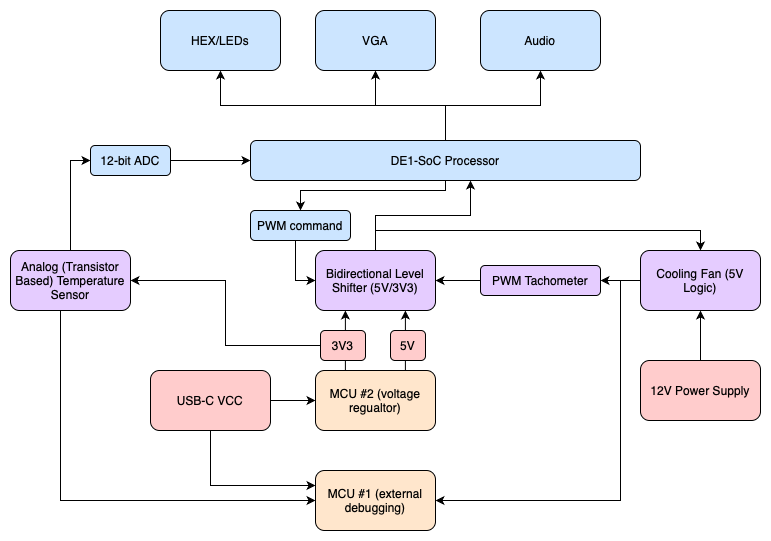

The diagram above was exported from draw.io. Its source (the exported page's mxGraphModel, read from the mxfile embedded in the PNG):
<mxGraphModel dx="1194" dy="599" grid="1" gridSize="10" guides="1" tooltips="1" connect="1" arrows="1" fold="1" page="1" pageScale="1" pageWidth="850" pageHeight="1100" math="0" shadow="0">
  <root>
    <mxCell id="0" />
    <mxCell id="1" parent="0" />
    <mxCell id="Ap94XP5F8iX3l4dB9qDG-15" style="edgeStyle=orthogonalEdgeStyle;rounded=0;orthogonalLoop=1;jettySize=auto;html=1;entryX=0.5;entryY=1;entryDx=0;entryDy=0;" parent="1" source="o6aeoP1H5NjbT9gdP4up-1" target="o6aeoP1H5NjbT9gdP4up-9" edge="1">
      <mxGeometry relative="1" as="geometry" />
    </mxCell>
    <mxCell id="Ap94XP5F8iX3l4dB9qDG-16" style="edgeStyle=orthogonalEdgeStyle;rounded=0;orthogonalLoop=1;jettySize=auto;html=1;entryX=0.5;entryY=1;entryDx=0;entryDy=0;" parent="1" source="o6aeoP1H5NjbT9gdP4up-1" target="o6aeoP1H5NjbT9gdP4up-8" edge="1">
      <mxGeometry relative="1" as="geometry" />
    </mxCell>
    <mxCell id="Ap94XP5F8iX3l4dB9qDG-17" style="edgeStyle=orthogonalEdgeStyle;rounded=0;orthogonalLoop=1;jettySize=auto;html=1;entryX=0.5;entryY=1;entryDx=0;entryDy=0;" parent="1" source="o6aeoP1H5NjbT9gdP4up-1" target="o6aeoP1H5NjbT9gdP4up-10" edge="1">
      <mxGeometry relative="1" as="geometry" />
    </mxCell>
    <mxCell id="PMfopOEs-J4CJ4fuQsEg-7" style="edgeStyle=orthogonalEdgeStyle;rounded=0;orthogonalLoop=1;jettySize=auto;html=1;entryX=0.5;entryY=0;entryDx=0;entryDy=0;" parent="1" source="o6aeoP1H5NjbT9gdP4up-1" target="Ap94XP5F8iX3l4dB9qDG-28" edge="1">
      <mxGeometry relative="1" as="geometry">
        <Array as="points">
          <mxPoint x="505" y="190" />
          <mxPoint x="360" y="190" />
        </Array>
      </mxGeometry>
    </mxCell>
    <mxCell id="o6aeoP1H5NjbT9gdP4up-1" value="DE1-SoC Processor" style="rounded=1;whiteSpace=wrap;html=1;fillColor=#CCE5FF;" parent="1" vertex="1">
      <mxGeometry x="310" y="140" width="390" height="40" as="geometry" />
    </mxCell>
    <mxCell id="o6aeoP1H5NjbT9gdP4up-2" value="MCU #2 (voltage regualtor)" style="rounded=1;whiteSpace=wrap;html=1;fillColor=#FFE6CC;" parent="1" vertex="1">
      <mxGeometry x="375" y="370" width="120" height="60" as="geometry" />
    </mxCell>
    <mxCell id="o6aeoP1H5NjbT9gdP4up-3" value="MCU #1 (external debugging)" style="rounded=1;whiteSpace=wrap;html=1;fillColor=#FFE6CC;" parent="1" vertex="1">
      <mxGeometry x="375" y="470" width="120" height="60" as="geometry" />
    </mxCell>
    <mxCell id="PMfopOEs-J4CJ4fuQsEg-5" value="" style="edgeStyle=orthogonalEdgeStyle;rounded=0;orthogonalLoop=1;jettySize=auto;html=1;" parent="1" source="o6aeoP1H5NjbT9gdP4up-4" target="Ap94XP5F8iX3l4dB9qDG-30" edge="1">
      <mxGeometry relative="1" as="geometry" />
    </mxCell>
    <mxCell id="PMfopOEs-J4CJ4fuQsEg-12" style="edgeStyle=orthogonalEdgeStyle;rounded=0;orthogonalLoop=1;jettySize=auto;html=1;entryX=1;entryY=0.5;entryDx=0;entryDy=0;" parent="1" source="o6aeoP1H5NjbT9gdP4up-4" target="o6aeoP1H5NjbT9gdP4up-3" edge="1">
      <mxGeometry relative="1" as="geometry">
        <Array as="points">
          <mxPoint x="680" y="280" />
          <mxPoint x="680" y="500" />
        </Array>
      </mxGeometry>
    </mxCell>
    <mxCell id="o6aeoP1H5NjbT9gdP4up-4" value="Cooling Fan (5V Logic)" style="rounded=1;whiteSpace=wrap;html=1;fillColor=#E5CCFF;" parent="1" vertex="1">
      <mxGeometry x="700" y="250" width="120" height="60" as="geometry" />
    </mxCell>
    <mxCell id="Ap94XP5F8iX3l4dB9qDG-13" style="edgeStyle=orthogonalEdgeStyle;rounded=0;orthogonalLoop=1;jettySize=auto;html=1;entryX=0;entryY=0.5;entryDx=0;entryDy=0;" parent="1" source="o6aeoP1H5NjbT9gdP4up-5" target="o6aeoP1H5NjbT9gdP4up-3" edge="1">
      <mxGeometry relative="1" as="geometry">
        <Array as="points">
          <mxPoint x="120" y="500" />
        </Array>
      </mxGeometry>
    </mxCell>
    <mxCell id="Ap94XP5F8iX3l4dB9qDG-18" style="edgeStyle=orthogonalEdgeStyle;rounded=0;orthogonalLoop=1;jettySize=auto;html=1;entryX=0;entryY=0.5;entryDx=0;entryDy=0;" parent="1" source="o6aeoP1H5NjbT9gdP4up-5" target="Ap94XP5F8iX3l4dB9qDG-14" edge="1">
      <mxGeometry relative="1" as="geometry" />
    </mxCell>
    <mxCell id="o6aeoP1H5NjbT9gdP4up-5" value="Analog (Transistor Based) Temperature Sensor" style="rounded=1;whiteSpace=wrap;html=1;fillColor=#E5CCFF;" parent="1" vertex="1">
      <mxGeometry x="70" y="250" width="120" height="60" as="geometry" />
    </mxCell>
    <mxCell id="PMfopOEs-J4CJ4fuQsEg-9" style="edgeStyle=orthogonalEdgeStyle;rounded=0;orthogonalLoop=1;jettySize=auto;html=1;" parent="1" source="o6aeoP1H5NjbT9gdP4up-6" target="o6aeoP1H5NjbT9gdP4up-4" edge="1">
      <mxGeometry relative="1" as="geometry">
        <Array as="points">
          <mxPoint x="435" y="230" />
          <mxPoint x="760" y="230" />
        </Array>
      </mxGeometry>
    </mxCell>
    <mxCell id="PMfopOEs-J4CJ4fuQsEg-10" style="edgeStyle=orthogonalEdgeStyle;rounded=0;orthogonalLoop=1;jettySize=auto;html=1;" parent="1" source="o6aeoP1H5NjbT9gdP4up-6" target="o6aeoP1H5NjbT9gdP4up-1" edge="1">
      <mxGeometry relative="1" as="geometry">
        <Array as="points">
          <mxPoint x="435" y="215" />
          <mxPoint x="530" y="215" />
        </Array>
      </mxGeometry>
    </mxCell>
    <mxCell id="o6aeoP1H5NjbT9gdP4up-6" value="Bidirectional Level Shifter (5V/3V3)" style="rounded=1;whiteSpace=wrap;html=1;fillColor=#E5CCFF;" parent="1" vertex="1">
      <mxGeometry x="375" y="250" width="120" height="60" as="geometry" />
    </mxCell>
    <mxCell id="o6aeoP1H5NjbT9gdP4up-8" value="VGA" style="rounded=1;whiteSpace=wrap;html=1;fillColor=#CCE5FF;" parent="1" vertex="1">
      <mxGeometry x="375" y="10" width="120" height="60" as="geometry" />
    </mxCell>
    <mxCell id="o6aeoP1H5NjbT9gdP4up-9" value="HEX/LEDs" style="rounded=1;whiteSpace=wrap;html=1;fillColor=#CCE5FF;" parent="1" vertex="1">
      <mxGeometry x="220" y="10" width="120" height="60" as="geometry" />
    </mxCell>
    <mxCell id="o6aeoP1H5NjbT9gdP4up-10" value="Audio" style="rounded=1;whiteSpace=wrap;html=1;fillColor=#CCE5FF;" parent="1" vertex="1">
      <mxGeometry x="540" y="10" width="120" height="60" as="geometry" />
    </mxCell>
    <mxCell id="Ap94XP5F8iX3l4dB9qDG-23" style="edgeStyle=orthogonalEdgeStyle;rounded=0;orthogonalLoop=1;jettySize=auto;html=1;entryX=0.5;entryY=1;entryDx=0;entryDy=0;" parent="1" source="o6aeoP1H5NjbT9gdP4up-11" target="o6aeoP1H5NjbT9gdP4up-4" edge="1">
      <mxGeometry relative="1" as="geometry" />
    </mxCell>
    <mxCell id="o6aeoP1H5NjbT9gdP4up-11" value="12V Power Supply" style="rounded=1;whiteSpace=wrap;html=1;fillColor=#FFCCCC;" parent="1" vertex="1">
      <mxGeometry x="700" y="360" width="120" height="60" as="geometry" />
    </mxCell>
    <mxCell id="Ap94XP5F8iX3l4dB9qDG-2" style="edgeStyle=orthogonalEdgeStyle;rounded=0;orthogonalLoop=1;jettySize=auto;html=1;entryX=0;entryY=0.5;entryDx=0;entryDy=0;" parent="1" source="Ap94XP5F8iX3l4dB9qDG-1" target="o6aeoP1H5NjbT9gdP4up-2" edge="1">
      <mxGeometry relative="1" as="geometry" />
    </mxCell>
    <mxCell id="WqaxBLD9bRd0uOu3pTjR-3" style="edgeStyle=orthogonalEdgeStyle;rounded=0;orthogonalLoop=1;jettySize=auto;html=1;entryX=0;entryY=0.25;entryDx=0;entryDy=0;" parent="1" source="Ap94XP5F8iX3l4dB9qDG-1" target="o6aeoP1H5NjbT9gdP4up-3" edge="1">
      <mxGeometry relative="1" as="geometry">
        <Array as="points">
          <mxPoint x="270" y="485" />
        </Array>
      </mxGeometry>
    </mxCell>
    <mxCell id="Ap94XP5F8iX3l4dB9qDG-1" value="USB-C VCC" style="rounded=1;whiteSpace=wrap;html=1;fillColor=#FFCCCC;" parent="1" vertex="1">
      <mxGeometry x="210" y="370" width="120" height="60" as="geometry" />
    </mxCell>
    <mxCell id="Ap94XP5F8iX3l4dB9qDG-11" style="edgeStyle=orthogonalEdgeStyle;rounded=0;orthogonalLoop=1;jettySize=auto;html=1;entryX=0.5;entryY=1;entryDx=0;entryDy=0;" parent="1" source="Ap94XP5F8iX3l4dB9qDG-3" edge="1">
      <mxGeometry relative="1" as="geometry">
        <mxPoint x="464.9" y="370" as="sourcePoint" />
        <mxPoint x="464.9" y="310" as="targetPoint" />
        <Array as="points">
          <mxPoint x="464.9" y="330" />
        </Array>
      </mxGeometry>
    </mxCell>
    <mxCell id="Ap94XP5F8iX3l4dB9qDG-12" style="edgeStyle=orthogonalEdgeStyle;rounded=0;orthogonalLoop=1;jettySize=auto;html=1;entryX=0.5;entryY=1;entryDx=0;entryDy=0;" parent="1" edge="1">
      <mxGeometry relative="1" as="geometry">
        <mxPoint x="404.89" y="370" as="sourcePoint" />
        <mxPoint x="404.89" y="310" as="targetPoint" />
      </mxGeometry>
    </mxCell>
    <mxCell id="WqaxBLD9bRd0uOu3pTjR-5" style="edgeStyle=orthogonalEdgeStyle;rounded=0;orthogonalLoop=1;jettySize=auto;html=1;entryX=1;entryY=0.5;entryDx=0;entryDy=0;" parent="1" source="Ap94XP5F8iX3l4dB9qDG-4" target="o6aeoP1H5NjbT9gdP4up-5" edge="1">
      <mxGeometry relative="1" as="geometry" />
    </mxCell>
    <mxCell id="Ap94XP5F8iX3l4dB9qDG-4" value="3V3" style="html=1;align=center;verticalAlign=middle;whiteSpace=wrap;rounded=1;fillColor=#FFCCCC;" parent="1" vertex="1">
      <mxGeometry x="380" y="330" width="45" height="30" as="geometry" />
    </mxCell>
    <mxCell id="Ap94XP5F8iX3l4dB9qDG-19" style="edgeStyle=orthogonalEdgeStyle;rounded=0;orthogonalLoop=1;jettySize=auto;html=1;entryX=0;entryY=0.5;entryDx=0;entryDy=0;" parent="1" source="Ap94XP5F8iX3l4dB9qDG-14" target="o6aeoP1H5NjbT9gdP4up-1" edge="1">
      <mxGeometry relative="1" as="geometry" />
    </mxCell>
    <mxCell id="Ap94XP5F8iX3l4dB9qDG-14" value="12-bit ADC" style="html=1;align=center;verticalAlign=middle;whiteSpace=wrap;rounded=1;fillColor=#CCE5FF;" parent="1" vertex="1">
      <mxGeometry x="150" y="145" width="80" height="30" as="geometry" />
    </mxCell>
    <mxCell id="Ap94XP5F8iX3l4dB9qDG-20" value="" style="edgeStyle=orthogonalEdgeStyle;rounded=0;orthogonalLoop=1;jettySize=auto;html=1;entryX=0.5;entryY=1;entryDx=0;entryDy=0;" parent="1" target="Ap94XP5F8iX3l4dB9qDG-3" edge="1">
      <mxGeometry relative="1" as="geometry">
        <mxPoint x="464.9" y="370" as="sourcePoint" />
        <mxPoint x="464.9" y="310" as="targetPoint" />
        <Array as="points">
          <mxPoint x="464.9" y="330" />
        </Array>
      </mxGeometry>
    </mxCell>
    <mxCell id="Ap94XP5F8iX3l4dB9qDG-3" value="5V" style="html=1;align=center;verticalAlign=middle;whiteSpace=wrap;rounded=1;fillColor=#FFCCCC;" parent="1" vertex="1">
      <mxGeometry x="450" y="330" width="35" height="30" as="geometry" />
    </mxCell>
    <mxCell id="PMfopOEs-J4CJ4fuQsEg-8" style="edgeStyle=orthogonalEdgeStyle;rounded=0;orthogonalLoop=1;jettySize=auto;html=1;entryX=0;entryY=0.5;entryDx=0;entryDy=0;" parent="1" source="Ap94XP5F8iX3l4dB9qDG-28" target="o6aeoP1H5NjbT9gdP4up-6" edge="1">
      <mxGeometry relative="1" as="geometry">
        <Array as="points">
          <mxPoint x="355" y="280" />
        </Array>
      </mxGeometry>
    </mxCell>
    <mxCell id="Ap94XP5F8iX3l4dB9qDG-28" value="PWM command" style="html=1;align=center;verticalAlign=middle;whiteSpace=wrap;rounded=1;fillColor=#CCE5FF;" parent="1" vertex="1">
      <mxGeometry x="310" y="210" width="100" height="30" as="geometry" />
    </mxCell>
    <mxCell id="PMfopOEs-J4CJ4fuQsEg-1" style="edgeStyle=orthogonalEdgeStyle;rounded=0;orthogonalLoop=1;jettySize=auto;html=1;entryX=1;entryY=0.5;entryDx=0;entryDy=0;" parent="1" source="Ap94XP5F8iX3l4dB9qDG-30" target="o6aeoP1H5NjbT9gdP4up-6" edge="1">
      <mxGeometry relative="1" as="geometry" />
    </mxCell>
    <mxCell id="Ap94XP5F8iX3l4dB9qDG-30" value="PWM Tachometer" style="html=1;align=center;verticalAlign=middle;whiteSpace=wrap;rounded=1;fillColor=#E5CCFF;" parent="1" vertex="1">
      <mxGeometry x="540" y="265" width="120" height="30" as="geometry" />
    </mxCell>
  </root>
</mxGraphModel>